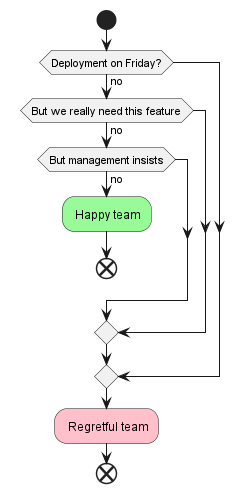

The diagram above was rendered by PlantUML. Its source (embedded in the PNG):
@startuml
start
if (Deployment on Friday?) then (no)
    if(But we really need this feature) then (no)
        if(But management insists) then (no)
            #palegreen: Happy team;
            end;
        endif
    endif
endif
#pink: Regretful team;
end;
@enduml